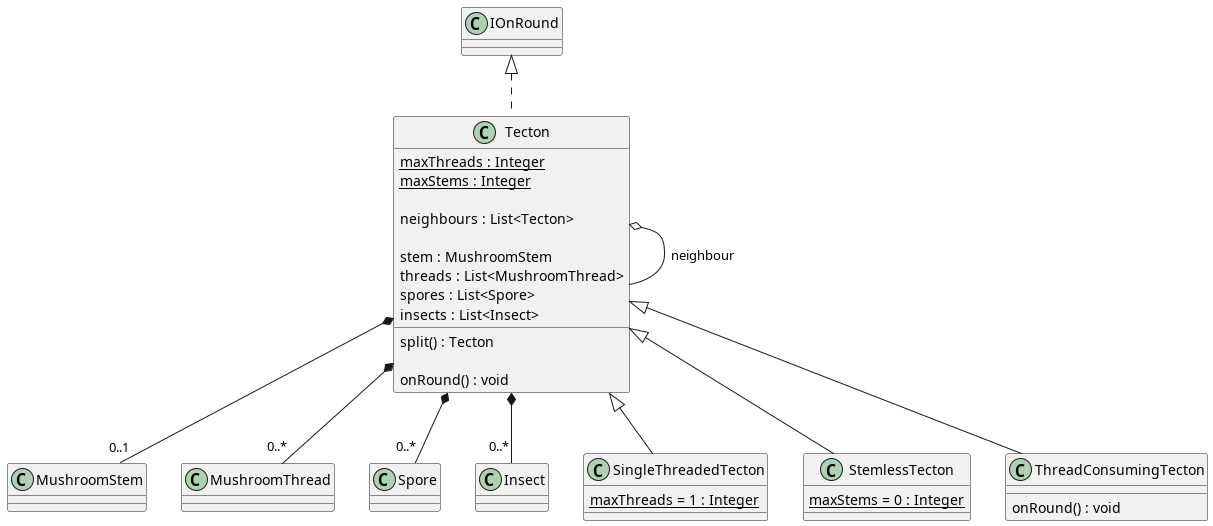

The diagram above was rendered by PlantUML. Its source (embedded in the PNG):
@startuml tecton
  IOnRound <|.. Tecton 
  Tecton  o-- Tecton : neighbour
  'Tecton *-- "0..*" Entity
  class Tecton {
    {static} maxThreads : Integer
    {static} maxStems : Integer
    
    neighbours : List<Tecton>

    stem : MushroomStem
    threads : List<MushroomThread>
    spores : List<Spore>
    insects : List<Insect>  

    'addNeighbour(Tecton) : void
    'addStem(MushroomStem stem) : void
    'removeStem() : void
    'addThread(MushroomThread thread) : void
    'removeThread(MushroomThread thread) : void
    'addSpore(Spore spore) : void
    'removeSpore(Spore spore) : void
    'addInsect(Insect insect) : void
    'removeInsect(Insect insect) : void

    split() : Tecton

    onRound() : void
  }

  Tecton *-- "0..1" MushroomStem 
  Tecton *-- "0..*" MushroomThread
  
  Tecton *-- "0..*" Spore
  Tecton *-- "0..*" Insect
  'SingleThreadedTecton *-- "0..1" MushroomStem
  'SingleThreadedTecton "2" *-- "0..1" MushroomThread
  Tecton <|-- SingleThreadedTecton
  class SingleThreadedTecton {
    {static} maxThreads = 1 : Integer
  }


  'BodylessTecton "2" *-- "0..*" MushroomThread
  Tecton <|-- StemlessTecton
  class StemlessTecton {
    {static} maxStems = 0 : Integer
  }

  ' ThreadConsumingTecton *-- "0..1" MushroomStem
  'ThreadConsumingTecton "2" *-- "0..*" MushroomThread
  Tecton <|-- ThreadConsumingTecton
  class ThreadConsumingTecton {
    onRound() : void
  }
@enduml